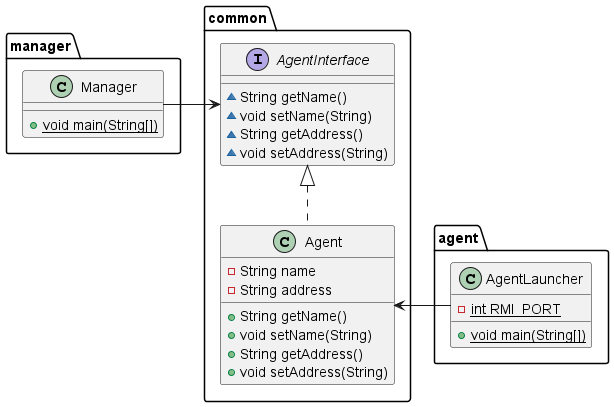

The diagram above was rendered by PlantUML. Its source (embedded in the PNG):
@startuml
class manager.Manager {
+ {static} void main(String[])
}
interface common.AgentInterface {
~ String getName()
~ void setName(String)
~ String getAddress()
~ void setAddress(String)
}
class common.Agent {
- String name
- String address
+ String getName()
+ void setName(String)
+ String getAddress()
+ void setAddress(String)
}
class agent.AgentLauncher {
- {static} int RMI_PORT
+ {static} void main(String[])
}

manager.Manager -> common.AgentInterface
agent.AgentLauncher -> common.Agent
common.AgentInterface <|.. common.Agent
@enduml